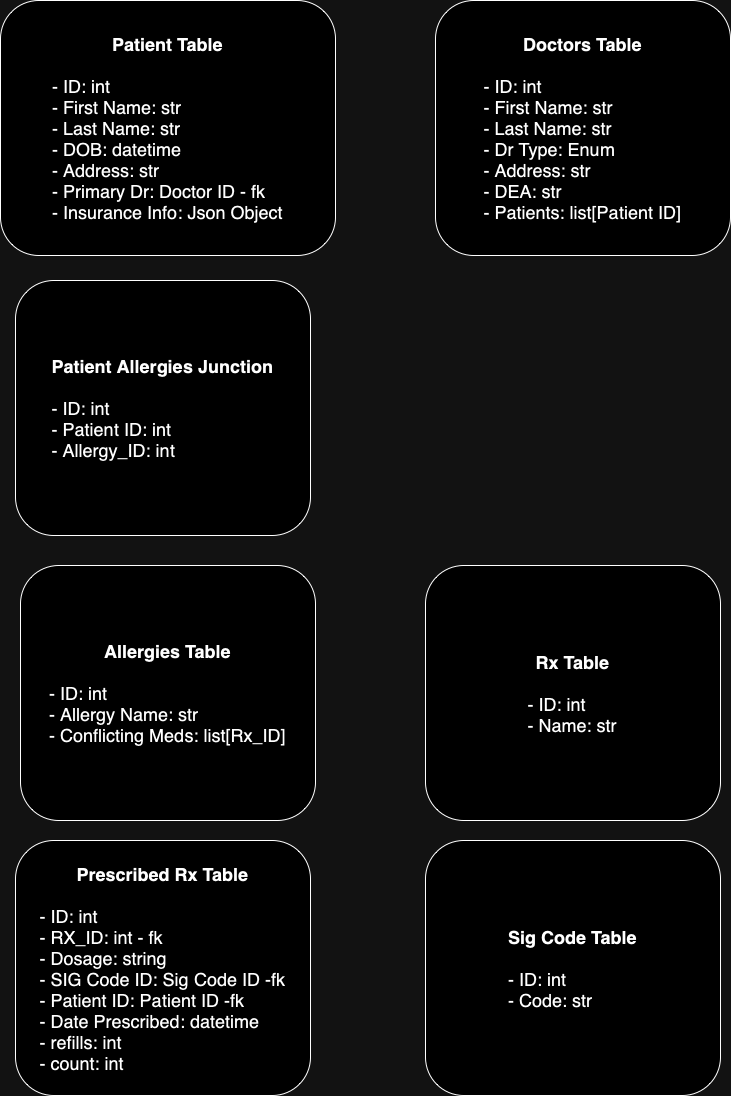

The diagram above was exported from draw.io. Its source (the exported page's mxGraphModel, read from the mxfile embedded in the PNG):
<mxGraphModel dx="1254" dy="819" grid="1" gridSize="10" guides="1" tooltips="1" connect="1" arrows="1" fold="1" page="1" pageScale="1" pageWidth="850" pageHeight="1100" math="0" shadow="0">
  <root>
    <mxCell id="0" />
    <mxCell id="1" parent="0" />
    <object label="&lt;b style=&quot;font-size: 18px;&quot;&gt;&lt;font style=&quot;font-size: 18px;&quot;&gt;Patient Table&lt;/font&gt;&lt;/b&gt;&lt;div&gt;&lt;font size=&quot;4&quot;&gt;&lt;b&gt;&lt;br&gt;&lt;/b&gt;&lt;/font&gt;&lt;div style=&quot;text-align: left; font-size: 18px;&quot;&gt;- ID: int&lt;/div&gt;&lt;div style=&quot;text-align: left; font-size: 18px;&quot;&gt;- First Name: str&lt;/div&gt;&lt;div style=&quot;text-align: left; font-size: 18px;&quot;&gt;- Last Name: str&lt;/div&gt;&lt;div style=&quot;text-align: left; font-size: 18px;&quot;&gt;- DOB: datetime&lt;/div&gt;&lt;div style=&quot;text-align: left; font-size: 18px;&quot;&gt;- Address: str&lt;/div&gt;&lt;div style=&quot;text-align: left; font-size: 18px;&quot;&gt;- Primary Dr: Doctor ID - fk&lt;/div&gt;&lt;/div&gt;&lt;div style=&quot;text-align: left; font-size: 18px;&quot;&gt;- Insurance Info: Json Object&lt;/div&gt;" placeholders="1" ID="int" first_name="str" last_name="str" dob="datetime" address="str" primary_doctor="doctor_id" allergies="list[allergy_id]" insurance="json object" id="VEyq4hM_FgDwYUCWKca6-1">
      <mxCell style="rounded=1;whiteSpace=wrap;html=1;direction=north;glass=0;movableLabel=0;enumerate=0;" parent="1" vertex="1">
        <mxGeometry x="65" width="335" height="255" as="geometry" />
      </mxCell>
    </object>
    <object label="&lt;div&gt;&lt;b&gt;&lt;font size=&quot;4&quot;&gt;Rx Table&lt;/font&gt;&lt;/b&gt;&lt;/div&gt;&lt;div&gt;&lt;b&gt;&lt;font size=&quot;4&quot;&gt;&lt;br&gt;&lt;/font&gt;&lt;/b&gt;&lt;div style=&quot;text-align: left; font-size: 18px;&quot;&gt;- ID: int&lt;/div&gt;&lt;div style=&quot;text-align: left; font-size: 18px;&quot;&gt;- Name: str&lt;/div&gt;&lt;/div&gt;" Doctor="Doctor" First_Name="Name" id="xYF8wX5PlVhW7Y3KvxT_-2">
      <mxCell style="rounded=1;whiteSpace=wrap;html=1;direction=north;" vertex="1" parent="1">
        <mxGeometry x="490" y="565" width="295" height="255" as="geometry" />
      </mxCell>
    </object>
    <object label="&lt;div&gt;&lt;b&gt;&lt;font size=&quot;4&quot;&gt;Allergies Table&lt;/font&gt;&lt;/b&gt;&lt;/div&gt;&lt;div&gt;&lt;b&gt;&lt;font size=&quot;4&quot;&gt;&lt;br&gt;&lt;/font&gt;&lt;/b&gt;&lt;/div&gt;&lt;div&gt;&lt;div style=&quot;text-align: left; font-size: 18px;&quot;&gt;- ID: int&lt;/div&gt;&lt;div style=&quot;text-align: left; font-size: 18px;&quot;&gt;- Allergy Name: str&lt;/div&gt;&lt;/div&gt;&lt;div style=&quot;text-align: left; font-size: 18px;&quot;&gt;- Conflicting Meds: list[Rx_ID]&lt;/div&gt;" id="xYF8wX5PlVhW7Y3KvxT_-3">
      <mxCell style="rounded=1;whiteSpace=wrap;html=1;direction=north;" vertex="1" parent="1">
        <mxGeometry x="85" y="565" width="295" height="255" as="geometry" />
      </mxCell>
    </object>
    <object label="&lt;div&gt;&lt;font size=&quot;4&quot;&gt;&lt;b&gt;Doctors Table&lt;/b&gt;&lt;/font&gt;&lt;/div&gt;&lt;div&gt;&lt;font size=&quot;4&quot;&gt;&lt;b&gt;&lt;br&gt;&lt;/b&gt;&lt;/font&gt;&lt;/div&gt;&lt;div&gt;&lt;div style=&quot;text-align: left; font-size: 18px;&quot;&gt;- ID: int&lt;/div&gt;&lt;div style=&quot;text-align: left; font-size: 18px;&quot;&gt;- First Name: str&lt;/div&gt;&lt;div style=&quot;text-align: left; font-size: 18px;&quot;&gt;- Last Name: str&lt;/div&gt;&lt;div style=&quot;text-align: left; font-size: 18px;&quot;&gt;- Dr Type: Enum&lt;/div&gt;&lt;/div&gt;&lt;div style=&quot;text-align: left; font-size: 18px;&quot;&gt;- Address: str&lt;/div&gt;&lt;div style=&quot;text-align: left; font-size: 18px;&quot;&gt;- DEA: str&lt;/div&gt;&lt;div style=&quot;text-align: left; font-size: 18px;&quot;&gt;- Patients: list[Patient ID]&lt;/div&gt;" Doctor="Doctor" First_Name="Name" id="xYF8wX5PlVhW7Y3KvxT_-4">
      <mxCell style="rounded=1;whiteSpace=wrap;html=1;direction=north;" vertex="1" parent="1">
        <mxGeometry x="500" width="295" height="255" as="geometry" />
      </mxCell>
    </object>
    <object label="&lt;div&gt;&lt;b&gt;&lt;font size=&quot;4&quot;&gt;Prescribed Rx Table&lt;/font&gt;&lt;/b&gt;&lt;/div&gt;&lt;div&gt;&lt;b&gt;&lt;font size=&quot;4&quot;&gt;&lt;br&gt;&lt;/font&gt;&lt;/b&gt;&lt;div style=&quot;text-align: left; font-size: 18px;&quot;&gt;- ID: int&lt;/div&gt;&lt;div style=&quot;text-align: left; font-size: 18px;&quot;&gt;- RX_ID: int - fk&lt;/div&gt;&lt;div style=&quot;text-align: left; font-size: 18px;&quot;&gt;- Dosage: string&lt;/div&gt;&lt;div style=&quot;text-align: left; font-size: 18px;&quot;&gt;- SIG Code ID: Sig Code ID -fk&lt;/div&gt;&lt;/div&gt;&lt;div style=&quot;text-align: left; font-size: 18px;&quot;&gt;- Patient ID: Patient ID -fk&lt;/div&gt;&lt;div style=&quot;text-align: left; font-size: 18px;&quot;&gt;- Date Prescribed: datetime&lt;/div&gt;&lt;div style=&quot;text-align: left; font-size: 18px;&quot;&gt;- refills: int&lt;/div&gt;&lt;div style=&quot;text-align: left; font-size: 18px;&quot;&gt;- count: int&lt;/div&gt;" Doctor="Doctor" First_Name="Name" id="xYF8wX5PlVhW7Y3KvxT_-8">
      <mxCell style="rounded=1;whiteSpace=wrap;html=1;direction=north;" vertex="1" parent="1">
        <mxGeometry x="80" y="840" width="295" height="255" as="geometry" />
      </mxCell>
    </object>
    <object label="&lt;div&gt;&lt;font size=&quot;4&quot;&gt;&lt;b&gt;Sig Code Table&lt;/b&gt;&lt;/font&gt;&lt;/div&gt;&lt;div&gt;&lt;font size=&quot;4&quot;&gt;&lt;b&gt;&lt;br&gt;&lt;/b&gt;&lt;/font&gt;&lt;/div&gt;&lt;div&gt;&lt;div style=&quot;text-align: left; font-size: 18px;&quot;&gt;- ID: int&lt;/div&gt;&lt;div style=&quot;text-align: left; font-size: 18px;&quot;&gt;- Code: str&lt;/div&gt;&lt;/div&gt;" Doctor="Doctor" First_Name="Name" id="xYF8wX5PlVhW7Y3KvxT_-9">
      <mxCell style="rounded=1;whiteSpace=wrap;html=1;direction=north;" vertex="1" parent="1">
        <mxGeometry x="490" y="840" width="295" height="255" as="geometry" />
      </mxCell>
    </object>
    <object label="&lt;div&gt;&lt;font size=&quot;4&quot;&gt;&lt;b&gt;Patient Allergies Junction&lt;/b&gt;&lt;/font&gt;&lt;/div&gt;&lt;div&gt;&lt;font size=&quot;4&quot;&gt;&lt;b&gt;&lt;br&gt;&lt;/b&gt;&lt;/font&gt;&lt;/div&gt;&lt;div&gt;&lt;div style=&quot;text-align: left; font-size: 18px;&quot;&gt;- ID: int&lt;/div&gt;&lt;div style=&quot;text-align: left; font-size: 18px;&quot;&gt;- Patient ID: int&lt;/div&gt;&lt;div style=&quot;text-align: left; font-size: 18px;&quot;&gt;- Allergy_ID: int&lt;br&gt;&lt;/div&gt;&lt;/div&gt;" id="xYF8wX5PlVhW7Y3KvxT_-11">
      <mxCell style="rounded=1;whiteSpace=wrap;html=1;direction=north;" vertex="1" parent="1">
        <mxGeometry x="80" y="280" width="295" height="255" as="geometry" />
      </mxCell>
    </object>
  </root>
</mxGraphModel>